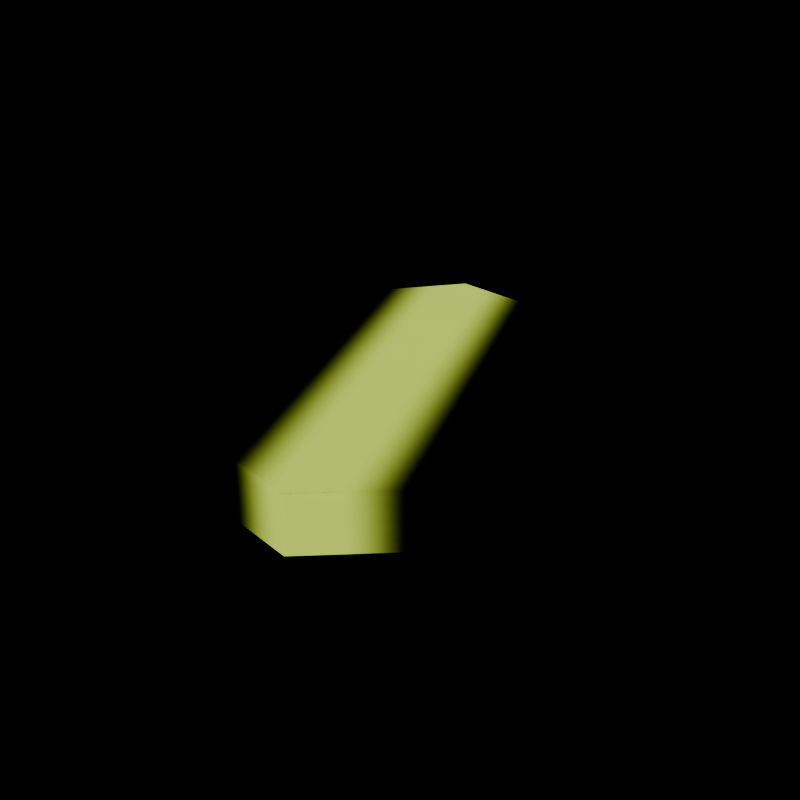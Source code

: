 # Source: glass_flake.blend  (saved by Blender 5.2.45; exported with 4.5.12 LTS)
import bpy
from mathutils import Matrix  # noqa: F401  (used for matrix-valued properties, if any)

bpy.ops.wm.read_factory_settings(use_empty=True)
scene = bpy.context.scene
scene.name = 'Scene'

# ---- images (referenced by path relative to the original .blend; pixels are not part of the script)
import os
ASSET_DIR = os.environ.get("B2B_ASSET_DIR", "")  # directory of the original .blend (textures are referenced by path, not embedded)
HERE = os.path.dirname(os.path.abspath(__file__))  # packed textures are extracted next to this script under _unpacked/

def load_image(name, relpath, width, height, colorspace="sRGB"):
    """Load a texture the original file referenced (path relative to the .blend, or extracted next to this script)."""
    p = next((c for c in (os.path.join(HERE, relpath), os.path.join(ASSET_DIR, relpath)) if relpath and os.path.exists(c)), "")
    if p:
        img = bpy.data.images.load(p, check_existing=True)
        img.name = name
    else:  # same state as the original file: an image datablock whose file is absent (Cycles renders it pink)
        img = bpy.data.images.new(name, width, height)
        img.source = "FILE"
        img.filepath = "//" + (relpath or name)
    img.colorspace_settings.name = colorspace
    return img
img_t_glassflake_albedo = load_image('T_GlassFlake_Albedo', '_unpacked/T_GlassFlake_Albedo.4c936d6e.png', 256, 256, 'sRGB')
img_t_glassflake_orm = load_image('T_GlassFlake_ORM', '_unpacked/T_GlassFlake_ORM.a470bd12.png', 256, 256, 'Non-Color')
img_t_glassflake_normal = load_image('T_GlassFlake_Normal', '_unpacked/T_GlassFlake_Normal.a4f5360a.png', 256, 256, 'Non-Color')
img_t_glassflake_emission = load_image('T_GlassFlake_Emission', '_unpacked/T_GlassFlake_Emission.c4d9f44d.png', 256, 256, 'sRGB')

# ---- materials (node trees are filled in below, after node groups)
mat_m_glassflake = bpy.data.materials.new('M_GlassFlake')

# ---- material node trees
mat_m_glassflake.use_nodes = True; mat_m_glassflake.node_tree.nodes.clear()
_N = mat_m_glassflake.node_tree.nodes; _L = mat_m_glassflake.node_tree.links
n0 = _N.new('ShaderNodeBsdfPrincipled'); n0.name = 'Principled BSDF'; n0.location = (-200, 100)
n0.inputs[10].default_value = 0.005
n0.inputs[28].default_value = 1.0
n1 = _N.new('ShaderNodeOutputMaterial'); n1.name = 'Material Output'; n1.location = (200, 100)
n2 = _N.new('ShaderNodeTexImage'); n2.name = 'Image Texture'; n2.location = (0, 0)
n2.image = img_t_glassflake_albedo
n3 = _N.new('ShaderNodeTexImage'); n3.name = 'Image Texture.001'; n3.location = (0, 0)
n3.image = img_t_glassflake_orm
n4 = _N.new('ShaderNodeSeparateColor'); n4.name = 'Separate Color'; n4.location = (0, 0)
n5 = _N.new('ShaderNodeTexImage'); n5.name = 'Image Texture.002'; n5.location = (0, 0)
n5.image = img_t_glassflake_normal
n6 = _N.new('ShaderNodeNormalMap'); n6.name = 'Normal Map'; n6.location = (0, 0)
n6.width = 160
n7 = _N.new('ShaderNodeTexImage'); n7.name = 'Image Texture.003'; n7.location = (0, 0)
n7.image = img_t_glassflake_emission
_L.new(n0.outputs[0], n1.inputs[0])
_L.new(n2.outputs[0], n0.inputs[0])
_L.new(n3.outputs[0], n4.inputs[0])
_L.new(n4.outputs[1], n0.inputs[2])
_L.new(n4.outputs[2], n0.inputs[1])
_L.new(n5.outputs[0], n6.inputs[1])
_L.new(n6.outputs[0], n0.inputs[5])
_L.new(n7.outputs[0], n0.inputs[27])
n1.is_active_output = True

# ---- meshes
me_glassflake_mesh = bpy.data.meshes.new('GlassFlake_mesh')
me_glassflake_mesh.from_pydata([(0.1827, 0.01827, 0.005317), (0.1005, 0.1553, 0.005071), (-0.06396, 0.1645, 0.006592), (-0.1736, 0.02741, 0.006715), (-0.1096, -0.1462, 0.005482), (0.05482, -0.1736, 0.005605), (0.1462, -0.09136, 0.007291), (0.1827, 0.01827, -0.03854), (0.1005, 0.1553, -0.03878), (-0.06396, 0.1645, -0.03726), (-0.1736, 0.02741, -0.03714), (-0.1096, -0.1462, -0.03837), (0.05482, -0.1736, -0.03825), (0.1462, -0.09136, -0.03656)], [], [(0, 1, 2, 3, 4, 5, 6), (13, 12, 11, 10, 9, 8, 7), (0, 7, 8, 1), (1, 8, 9, 2), (2, 9, 10, 3), (3, 10, 11, 4), (4, 11, 12, 5), (5, 12, 13, 6), (6, 13, 7, 0)])
me_glassflake_mesh.polygons.foreach_set('use_smooth', [True] * 9)
_uv = me_glassflake_mesh.uv_layers.new(name='UVMap')
_uv.uv.foreach_set('vector', [0.2062, 0.5946, 0.002056, 0.4207, 0.0323, 0.146, 0.2894, 0.002353, 0.559, 0.1561, 0.559, 0.4358, 0.3977, 0.5643, 0.8163, 0.4156, 0.9776, 0.5441, 0.9776, 0.8238, 0.7079, 0.9776, 0.4509, 0.8339, 0.4206, 0.5592, 0.6247, 0.3853, 0.6008, 0.9234, 0.6012, 0.997, 0.4506, 0.9982, 0.4503, 0.9246, 0.4503, 0.9246, 0.4506, 0.9982, 0.1743, 0.997, 0.1739, 0.9234, 0.1739, 0.9234, 0.1743, 0.997, 0.003362, 0.9977, 0.002993, 0.9241, 0.5632, 0.00185, 0.6367, 0.00234, 0.6367, 0.3127, 0.5632, 0.3123, 0.7154, 0.2827, 0.6418, 0.2828, 0.6418, 0.003045, 0.7154, 0.002991, 0.00255, 0.6692, 0.002641, 0.5957, 0.202, 0.5987, 0.202, 0.6723, 0.202, 0.6723, 0.202, 0.5987, 0.3895, 0.5957, 0.3894, 0.6692])
me_glassflake_mesh.materials.append(mat_m_glassflake)
me_glassflake_mesh.update()

# ---- objects
ob_glassflake = bpy.data.objects.new('GlassFlake', me_glassflake_mesh)

# ---- transforms, parenting, visibility, modifiers, constraints
ob_glassflake.location = (0.0, 0.0, 0.0)

# ---- collection membership
scene.collection.objects.link(ob_glassflake)

# ---- scene / render settings (as saved in the file)
scene.frame_start = 1; scene.frame_end = 250; scene.frame_set(1)
scene.render.engine = 'CYCLES'
scene.render.resolution_x = 640
scene.render.resolution_y = 640
scene.render.bake_bias = 0.0
scene.render.bake_samples = 0
scene.render.compositor_device = 'GPU'
scene.cycles.samples = 8
scene.eevee.use_volume_custom_range = False
scene.eevee.fast_gi_thickness_near = 0.1
scene.eevee.fast_gi_thickness_far = 0.0
scene.eevee.ray_tracing_options.screen_trace_thickness = 0.1
scene.view_settings.look = 'AgX - Medium High Contrast'
bpy.context.view_layer.update()

# ---- added for rendering (the .blend has no active camera): camera
cam_auto = bpy.data.cameras.new('AutoCamera')
cam_auto.lens = 50.0
cam_auto.sensor_width = 36.0
cam_auto.clip_end = 1000.0
ob_auto_camera = bpy.data.objects.new('AutoCamera', cam_auto)
scene.collection.objects.link(ob_auto_camera)
ob_auto_camera.location = (0.461003, -0.55229, 0.349401)
ob_auto_camera.rotation_euler = (1.09748, -7.21219e-08, 0.694738)
scene.camera = ob_auto_camera
bpy.context.view_layer.update()
